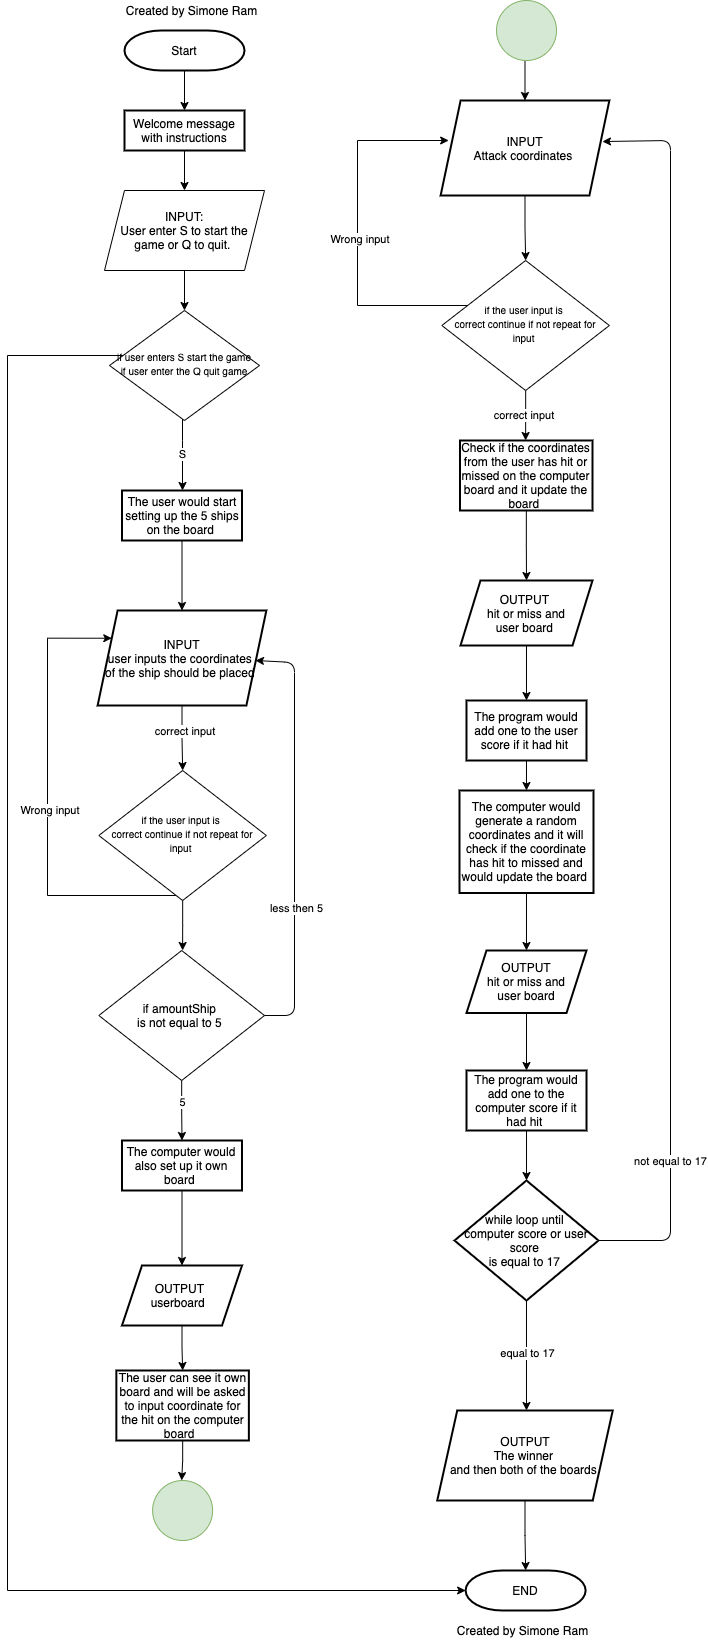

The diagram above was exported from draw.io. Its source (the exported page's mxGraphModel, read from the mxfile embedded in the PNG):
<mxGraphModel dx="2377" dy="1323" grid="1" gridSize="10" guides="1" tooltips="1" connect="1" arrows="1" fold="1" page="1" pageScale="1" pageWidth="827" pageHeight="1169" math="0" shadow="0">
  <root>
    <mxCell id="WIyWlLk6GJQsqaUBKTNV-0" />
    <mxCell id="WIyWlLk6GJQsqaUBKTNV-1" parent="WIyWlLk6GJQsqaUBKTNV-0" />
    <mxCell id="0u3NP5F-hgu8gtXN_g5o-3" value="" style="edgeStyle=orthogonalEdgeStyle;rounded=0;orthogonalLoop=1;jettySize=auto;html=1;" edge="1" parent="WIyWlLk6GJQsqaUBKTNV-1" source="0u3NP5F-hgu8gtXN_g5o-1" target="0u3NP5F-hgu8gtXN_g5o-2">
      <mxGeometry relative="1" as="geometry" />
    </mxCell>
    <mxCell id="0u3NP5F-hgu8gtXN_g5o-1" value="Start" style="strokeWidth=2;html=1;shape=mxgraph.flowchart.terminator;whiteSpace=wrap;" vertex="1" parent="WIyWlLk6GJQsqaUBKTNV-1">
      <mxGeometry x="157" y="40" width="120" height="40" as="geometry" />
    </mxCell>
    <mxCell id="0u3NP5F-hgu8gtXN_g5o-22" value="" style="edgeStyle=orthogonalEdgeStyle;rounded=0;orthogonalLoop=1;jettySize=auto;html=1;" edge="1" parent="WIyWlLk6GJQsqaUBKTNV-1" source="0u3NP5F-hgu8gtXN_g5o-2" target="0u3NP5F-hgu8gtXN_g5o-21">
      <mxGeometry relative="1" as="geometry" />
    </mxCell>
    <mxCell id="0u3NP5F-hgu8gtXN_g5o-2" value="Welcome message with instructions" style="whiteSpace=wrap;html=1;strokeWidth=2;" vertex="1" parent="WIyWlLk6GJQsqaUBKTNV-1">
      <mxGeometry x="157" y="120" width="120" height="40" as="geometry" />
    </mxCell>
    <mxCell id="0u3NP5F-hgu8gtXN_g5o-28" value="" style="edgeStyle=orthogonalEdgeStyle;rounded=0;orthogonalLoop=1;jettySize=auto;html=1;" edge="1" parent="WIyWlLk6GJQsqaUBKTNV-1" source="0u3NP5F-hgu8gtXN_g5o-4" target="0u3NP5F-hgu8gtXN_g5o-27">
      <mxGeometry relative="1" as="geometry" />
    </mxCell>
    <mxCell id="0u3NP5F-hgu8gtXN_g5o-4" value="The user would start setting up the 5 ships on the board&amp;nbsp;" style="whiteSpace=wrap;html=1;strokeWidth=2;" vertex="1" parent="WIyWlLk6GJQsqaUBKTNV-1">
      <mxGeometry x="154.5" y="500" width="120" height="50" as="geometry" />
    </mxCell>
    <mxCell id="0u3NP5F-hgu8gtXN_g5o-8" value="" style="edgeStyle=orthogonalEdgeStyle;rounded=0;orthogonalLoop=1;jettySize=auto;html=1;entryX=0;entryY=0.5;entryDx=0;entryDy=0;entryPerimeter=0;" edge="1" parent="WIyWlLk6GJQsqaUBKTNV-1" source="0u3NP5F-hgu8gtXN_g5o-7" target="0u3NP5F-hgu8gtXN_g5o-91">
      <mxGeometry relative="1" as="geometry">
        <mxPoint x="83" y="110" as="targetPoint" />
        <Array as="points">
          <mxPoint x="40" y="365" />
          <mxPoint x="40" y="1600" />
        </Array>
      </mxGeometry>
    </mxCell>
    <mxCell id="0u3NP5F-hgu8gtXN_g5o-24" value="S" style="edgeStyle=orthogonalEdgeStyle;rounded=0;orthogonalLoop=1;jettySize=auto;html=1;" edge="1" parent="WIyWlLk6GJQsqaUBKTNV-1" source="0u3NP5F-hgu8gtXN_g5o-7" target="0u3NP5F-hgu8gtXN_g5o-4">
      <mxGeometry relative="1" as="geometry">
        <Array as="points">
          <mxPoint x="215" y="450" />
          <mxPoint x="215" y="450" />
        </Array>
      </mxGeometry>
    </mxCell>
    <mxCell id="0u3NP5F-hgu8gtXN_g5o-7" value="&lt;font style=&quot;font-size: 10px&quot;&gt;if user enters S start the game if user enter the Q quit game&lt;/font&gt;" style="rhombus;whiteSpace=wrap;html=1;shadow=0;fontFamily=Helvetica;fontSize=12;align=center;strokeWidth=1;spacing=6;spacingTop=-4;" vertex="1" parent="WIyWlLk6GJQsqaUBKTNV-1">
      <mxGeometry x="142" y="320" width="150" height="110" as="geometry" />
    </mxCell>
    <mxCell id="0u3NP5F-hgu8gtXN_g5o-39" value="" style="edgeStyle=orthogonalEdgeStyle;rounded=0;orthogonalLoop=1;jettySize=auto;html=1;exitX=0.5;exitY=1;exitDx=0;exitDy=0;" edge="1" parent="WIyWlLk6GJQsqaUBKTNV-1" source="0u3NP5F-hgu8gtXN_g5o-40" target="0u3NP5F-hgu8gtXN_g5o-18">
      <mxGeometry relative="1" as="geometry">
        <mxPoint x="215.18999999999983" y="1110" as="sourcePoint" />
      </mxGeometry>
    </mxCell>
    <mxCell id="0u3NP5F-hgu8gtXN_g5o-41" value="5" style="edgeLabel;html=1;align=center;verticalAlign=middle;resizable=0;points=[];" vertex="1" connectable="0" parent="0u3NP5F-hgu8gtXN_g5o-39">
      <mxGeometry x="-0.3035" relative="1" as="geometry">
        <mxPoint as="offset" />
      </mxGeometry>
    </mxCell>
    <mxCell id="0u3NP5F-hgu8gtXN_g5o-50" value="" style="edgeStyle=orthogonalEdgeStyle;rounded=0;orthogonalLoop=1;jettySize=auto;html=1;" edge="1" parent="WIyWlLk6GJQsqaUBKTNV-1" source="0u3NP5F-hgu8gtXN_g5o-18" target="0u3NP5F-hgu8gtXN_g5o-49">
      <mxGeometry relative="1" as="geometry" />
    </mxCell>
    <mxCell id="0u3NP5F-hgu8gtXN_g5o-18" value="The computer would also set up it own board&amp;nbsp;" style="whiteSpace=wrap;html=1;strokeWidth=2;" vertex="1" parent="WIyWlLk6GJQsqaUBKTNV-1">
      <mxGeometry x="154.49" y="1150" width="120" height="50" as="geometry" />
    </mxCell>
    <mxCell id="0u3NP5F-hgu8gtXN_g5o-25" value="" style="edgeStyle=orthogonalEdgeStyle;rounded=0;orthogonalLoop=1;jettySize=auto;html=1;" edge="1" parent="WIyWlLk6GJQsqaUBKTNV-1" source="0u3NP5F-hgu8gtXN_g5o-21">
      <mxGeometry relative="1" as="geometry">
        <mxPoint x="217" y="320" as="targetPoint" />
      </mxGeometry>
    </mxCell>
    <mxCell id="0u3NP5F-hgu8gtXN_g5o-21" value="INPUT:&lt;br&gt;User enter S to start the game or Q to quit.&amp;nbsp;" style="shape=parallelogram;perimeter=parallelogramPerimeter;whiteSpace=wrap;html=1;fixedSize=1;" vertex="1" parent="WIyWlLk6GJQsqaUBKTNV-1">
      <mxGeometry x="137" y="200" width="160" height="80" as="geometry" />
    </mxCell>
    <mxCell id="0u3NP5F-hgu8gtXN_g5o-32" value="" style="edgeStyle=orthogonalEdgeStyle;rounded=0;orthogonalLoop=1;jettySize=auto;html=1;" edge="1" parent="WIyWlLk6GJQsqaUBKTNV-1" source="0u3NP5F-hgu8gtXN_g5o-27" target="0u3NP5F-hgu8gtXN_g5o-31">
      <mxGeometry relative="1" as="geometry" />
    </mxCell>
    <mxCell id="0u3NP5F-hgu8gtXN_g5o-36" value="correct input&amp;nbsp;" style="edgeLabel;html=1;align=center;verticalAlign=middle;resizable=0;points=[];" vertex="1" connectable="0" parent="0u3NP5F-hgu8gtXN_g5o-32">
      <mxGeometry x="-0.2397" y="4" relative="1" as="geometry">
        <mxPoint as="offset" />
      </mxGeometry>
    </mxCell>
    <mxCell id="0u3NP5F-hgu8gtXN_g5o-27" value="&lt;font style=&quot;font-size: 12px&quot;&gt;INPUT&lt;br&gt;user inputs the coordinates &lt;br&gt;of the ship should be placed&amp;nbsp;&lt;/font&gt;" style="shape=parallelogram;perimeter=parallelogramPerimeter;whiteSpace=wrap;html=1;fixedSize=1;strokeWidth=2;" vertex="1" parent="WIyWlLk6GJQsqaUBKTNV-1">
      <mxGeometry x="130.12" y="620" width="168.75" height="95" as="geometry" />
    </mxCell>
    <mxCell id="0u3NP5F-hgu8gtXN_g5o-34" style="edgeStyle=orthogonalEdgeStyle;rounded=0;orthogonalLoop=1;jettySize=auto;html=1;entryX=0;entryY=0.25;entryDx=0;entryDy=0;" edge="1" parent="WIyWlLk6GJQsqaUBKTNV-1" source="0u3NP5F-hgu8gtXN_g5o-31" target="0u3NP5F-hgu8gtXN_g5o-27">
      <mxGeometry relative="1" as="geometry">
        <mxPoint x="-40" y="668" as="targetPoint" />
        <Array as="points">
          <mxPoint x="80" y="905" />
          <mxPoint x="80" y="648" />
        </Array>
      </mxGeometry>
    </mxCell>
    <mxCell id="0u3NP5F-hgu8gtXN_g5o-35" value="Wrong input&amp;nbsp;" style="edgeLabel;html=1;align=center;verticalAlign=middle;resizable=0;points=[];" vertex="1" connectable="0" parent="0u3NP5F-hgu8gtXN_g5o-34">
      <mxGeometry x="-0.0421" y="-3" relative="1" as="geometry">
        <mxPoint as="offset" />
      </mxGeometry>
    </mxCell>
    <mxCell id="0u3NP5F-hgu8gtXN_g5o-37" value="" style="edgeStyle=orthogonalEdgeStyle;rounded=0;orthogonalLoop=1;jettySize=auto;html=1;" edge="1" parent="WIyWlLk6GJQsqaUBKTNV-1" source="0u3NP5F-hgu8gtXN_g5o-31">
      <mxGeometry relative="1" as="geometry">
        <mxPoint x="215.11500000000024" y="960" as="targetPoint" />
      </mxGeometry>
    </mxCell>
    <mxCell id="0u3NP5F-hgu8gtXN_g5o-31" value="&lt;span style=&quot;font-size: 10px&quot;&gt;if the user input is &lt;br&gt;correct continue if not repeat for input&amp;nbsp;&lt;/span&gt;" style="rhombus;whiteSpace=wrap;html=1;shadow=0;fontFamily=Helvetica;fontSize=12;align=center;strokeWidth=1;spacing=6;spacingTop=-4;" vertex="1" parent="WIyWlLk6GJQsqaUBKTNV-1">
      <mxGeometry x="131.36" y="780" width="167.51" height="130" as="geometry" />
    </mxCell>
    <mxCell id="0u3NP5F-hgu8gtXN_g5o-40" value="if amountShip &lt;br&gt;is not equal to 5&amp;nbsp;" style="rhombus;whiteSpace=wrap;html=1;" vertex="1" parent="WIyWlLk6GJQsqaUBKTNV-1">
      <mxGeometry x="131.36" y="960" width="165.64" height="130" as="geometry" />
    </mxCell>
    <mxCell id="0u3NP5F-hgu8gtXN_g5o-42" value="" style="endArrow=classic;html=1;exitX=1;exitY=0.5;exitDx=0;exitDy=0;" edge="1" parent="WIyWlLk6GJQsqaUBKTNV-1" source="0u3NP5F-hgu8gtXN_g5o-40">
      <mxGeometry width="50" height="50" relative="1" as="geometry">
        <mxPoint x="337" y="1025" as="sourcePoint" />
        <mxPoint x="288" y="670" as="targetPoint" />
        <Array as="points">
          <mxPoint x="327" y="1025" />
          <mxPoint x="327" y="672" />
        </Array>
      </mxGeometry>
    </mxCell>
    <mxCell id="0u3NP5F-hgu8gtXN_g5o-43" value="less then 5" style="edgeLabel;html=1;align=center;verticalAlign=middle;resizable=0;points=[];" vertex="1" connectable="0" parent="0u3NP5F-hgu8gtXN_g5o-42">
      <mxGeometry x="-0.3413" y="-1" relative="1" as="geometry">
        <mxPoint as="offset" />
      </mxGeometry>
    </mxCell>
    <mxCell id="0u3NP5F-hgu8gtXN_g5o-96" value="" style="edgeStyle=orthogonalEdgeStyle;rounded=0;orthogonalLoop=1;jettySize=auto;html=1;" edge="1" parent="WIyWlLk6GJQsqaUBKTNV-1" source="0u3NP5F-hgu8gtXN_g5o-44">
      <mxGeometry relative="1" as="geometry">
        <mxPoint x="214.17999999999984" y="1490" as="targetPoint" />
      </mxGeometry>
    </mxCell>
    <mxCell id="0u3NP5F-hgu8gtXN_g5o-44" value="The user can see it own board and will be asked to input coordinate for the hit on the computer board&amp;nbsp;&amp;nbsp;" style="whiteSpace=wrap;html=1;strokeWidth=2;" vertex="1" parent="WIyWlLk6GJQsqaUBKTNV-1">
      <mxGeometry x="148.86" y="1380" width="132.51" height="70" as="geometry" />
    </mxCell>
    <mxCell id="0u3NP5F-hgu8gtXN_g5o-51" value="" style="edgeStyle=orthogonalEdgeStyle;rounded=0;orthogonalLoop=1;jettySize=auto;html=1;" edge="1" parent="WIyWlLk6GJQsqaUBKTNV-1" source="0u3NP5F-hgu8gtXN_g5o-49" target="0u3NP5F-hgu8gtXN_g5o-44">
      <mxGeometry relative="1" as="geometry" />
    </mxCell>
    <mxCell id="0u3NP5F-hgu8gtXN_g5o-49" value="OUTPUT &lt;br&gt;userboard&amp;nbsp;&amp;nbsp;&lt;br&gt;" style="shape=parallelogram;perimeter=parallelogramPerimeter;whiteSpace=wrap;html=1;fixedSize=1;strokeWidth=2;" vertex="1" parent="WIyWlLk6GJQsqaUBKTNV-1">
      <mxGeometry x="154.49" y="1275" width="120" height="60" as="geometry" />
    </mxCell>
    <mxCell id="0u3NP5F-hgu8gtXN_g5o-54" value="" style="edgeStyle=orthogonalEdgeStyle;rounded=0;orthogonalLoop=1;jettySize=auto;html=1;" edge="1" parent="WIyWlLk6GJQsqaUBKTNV-1" source="0u3NP5F-hgu8gtXN_g5o-56" target="0u3NP5F-hgu8gtXN_g5o-60">
      <mxGeometry relative="1" as="geometry" />
    </mxCell>
    <mxCell id="0u3NP5F-hgu8gtXN_g5o-56" value="&lt;font style=&quot;font-size: 12px&quot;&gt;INPUT&lt;br&gt;Attack coordinates&amp;nbsp;&lt;br&gt;&lt;/font&gt;" style="shape=parallelogram;perimeter=parallelogramPerimeter;whiteSpace=wrap;html=1;fixedSize=1;strokeWidth=2;" vertex="1" parent="WIyWlLk6GJQsqaUBKTNV-1">
      <mxGeometry x="473.12" y="110" width="168.75" height="95" as="geometry" />
    </mxCell>
    <mxCell id="0u3NP5F-hgu8gtXN_g5o-57" style="edgeStyle=orthogonalEdgeStyle;rounded=0;orthogonalLoop=1;jettySize=auto;html=1;entryX=0.047;entryY=0.432;entryDx=0;entryDy=0;entryPerimeter=0;" edge="1" parent="WIyWlLk6GJQsqaUBKTNV-1" source="0u3NP5F-hgu8gtXN_g5o-60" target="0u3NP5F-hgu8gtXN_g5o-56">
      <mxGeometry relative="1" as="geometry">
        <mxPoint x="420" y="150" as="targetPoint" />
        <Array as="points">
          <mxPoint x="390" y="315" />
          <mxPoint x="390" y="150" />
        </Array>
      </mxGeometry>
    </mxCell>
    <mxCell id="0u3NP5F-hgu8gtXN_g5o-58" value="Wrong input&amp;nbsp;" style="edgeLabel;html=1;align=center;verticalAlign=middle;resizable=0;points=[];" vertex="1" connectable="0" parent="0u3NP5F-hgu8gtXN_g5o-57">
      <mxGeometry x="-0.0421" y="-3" relative="1" as="geometry">
        <mxPoint as="offset" />
      </mxGeometry>
    </mxCell>
    <mxCell id="0u3NP5F-hgu8gtXN_g5o-59" value="correct input&amp;nbsp;" style="edgeStyle=orthogonalEdgeStyle;rounded=0;orthogonalLoop=1;jettySize=auto;html=1;" edge="1" parent="WIyWlLk6GJQsqaUBKTNV-1" source="0u3NP5F-hgu8gtXN_g5o-60">
      <mxGeometry relative="1" as="geometry">
        <mxPoint x="558.1150000000002" y="450" as="targetPoint" />
      </mxGeometry>
    </mxCell>
    <mxCell id="0u3NP5F-hgu8gtXN_g5o-60" value="&lt;span style=&quot;font-size: 10px&quot;&gt;if the user input is &lt;br&gt;correct continue if not repeat for input&amp;nbsp;&lt;/span&gt;" style="rhombus;whiteSpace=wrap;html=1;shadow=0;fontFamily=Helvetica;fontSize=12;align=center;strokeWidth=1;spacing=6;spacingTop=-4;" vertex="1" parent="WIyWlLk6GJQsqaUBKTNV-1">
      <mxGeometry x="474.36" y="270" width="167.51" height="130" as="geometry" />
    </mxCell>
    <mxCell id="0u3NP5F-hgu8gtXN_g5o-66" value="" style="edgeStyle=orthogonalEdgeStyle;rounded=0;orthogonalLoop=1;jettySize=auto;html=1;" edge="1" parent="WIyWlLk6GJQsqaUBKTNV-1" source="0u3NP5F-hgu8gtXN_g5o-64" target="0u3NP5F-hgu8gtXN_g5o-65">
      <mxGeometry relative="1" as="geometry" />
    </mxCell>
    <mxCell id="0u3NP5F-hgu8gtXN_g5o-64" value="Check if the coordinates from the user has hit or missed on the computer board and it update the board&amp;nbsp;" style="whiteSpace=wrap;html=1;strokeWidth=2;" vertex="1" parent="WIyWlLk6GJQsqaUBKTNV-1">
      <mxGeometry x="492.49" y="450" width="132.51" height="70" as="geometry" />
    </mxCell>
    <mxCell id="0u3NP5F-hgu8gtXN_g5o-79" value="" style="edgeStyle=orthogonalEdgeStyle;rounded=0;orthogonalLoop=1;jettySize=auto;html=1;" edge="1" parent="WIyWlLk6GJQsqaUBKTNV-1" source="0u3NP5F-hgu8gtXN_g5o-65" target="0u3NP5F-hgu8gtXN_g5o-78">
      <mxGeometry relative="1" as="geometry" />
    </mxCell>
    <mxCell id="0u3NP5F-hgu8gtXN_g5o-65" value="OUTPUT&amp;nbsp;&lt;br&gt;&amp;nbsp;hit or miss and &lt;br&gt;user board&amp;nbsp;" style="shape=parallelogram;perimeter=parallelogramPerimeter;whiteSpace=wrap;html=1;fixedSize=1;strokeWidth=2;" vertex="1" parent="WIyWlLk6GJQsqaUBKTNV-1">
      <mxGeometry x="492.99" y="590" width="132.01" height="65" as="geometry" />
    </mxCell>
    <mxCell id="0u3NP5F-hgu8gtXN_g5o-73" value="" style="edgeStyle=orthogonalEdgeStyle;rounded=0;orthogonalLoop=1;jettySize=auto;html=1;" edge="1" parent="WIyWlLk6GJQsqaUBKTNV-1" source="0u3NP5F-hgu8gtXN_g5o-68" target="0u3NP5F-hgu8gtXN_g5o-72">
      <mxGeometry relative="1" as="geometry" />
    </mxCell>
    <mxCell id="0u3NP5F-hgu8gtXN_g5o-68" value="The computer would generate a random coordinates and it will check if the coordinate has hit to missed and would update the board&amp;nbsp;" style="whiteSpace=wrap;html=1;strokeWidth=2;" vertex="1" parent="WIyWlLk6GJQsqaUBKTNV-1">
      <mxGeometry x="491.99" y="800" width="134.01" height="102.5" as="geometry" />
    </mxCell>
    <mxCell id="0u3NP5F-hgu8gtXN_g5o-75" value="" style="edgeStyle=orthogonalEdgeStyle;rounded=0;orthogonalLoop=1;jettySize=auto;html=1;" edge="1" parent="WIyWlLk6GJQsqaUBKTNV-1" source="0u3NP5F-hgu8gtXN_g5o-72" target="0u3NP5F-hgu8gtXN_g5o-74">
      <mxGeometry relative="1" as="geometry" />
    </mxCell>
    <mxCell id="0u3NP5F-hgu8gtXN_g5o-72" value="OUTPUT&lt;br&gt;hit or miss and&lt;br&gt;user board" style="shape=parallelogram;perimeter=parallelogramPerimeter;whiteSpace=wrap;html=1;fixedSize=1;strokeWidth=2;" vertex="1" parent="WIyWlLk6GJQsqaUBKTNV-1">
      <mxGeometry x="499" y="960" width="120" height="62.5" as="geometry" />
    </mxCell>
    <mxCell id="0u3NP5F-hgu8gtXN_g5o-83" value="" style="edgeStyle=orthogonalEdgeStyle;rounded=0;orthogonalLoop=1;jettySize=auto;html=1;" edge="1" parent="WIyWlLk6GJQsqaUBKTNV-1" source="0u3NP5F-hgu8gtXN_g5o-74" target="0u3NP5F-hgu8gtXN_g5o-82">
      <mxGeometry relative="1" as="geometry" />
    </mxCell>
    <mxCell id="0u3NP5F-hgu8gtXN_g5o-74" value="The program would add one to the computer score if it had hit&amp;nbsp;" style="whiteSpace=wrap;html=1;strokeWidth=2;" vertex="1" parent="WIyWlLk6GJQsqaUBKTNV-1">
      <mxGeometry x="499.005" y="1080" width="120" height="60" as="geometry" />
    </mxCell>
    <mxCell id="0u3NP5F-hgu8gtXN_g5o-81" style="edgeStyle=orthogonalEdgeStyle;rounded=0;orthogonalLoop=1;jettySize=auto;html=1;exitX=0.5;exitY=1;exitDx=0;exitDy=0;entryX=0.5;entryY=0;entryDx=0;entryDy=0;" edge="1" parent="WIyWlLk6GJQsqaUBKTNV-1" source="0u3NP5F-hgu8gtXN_g5o-78" target="0u3NP5F-hgu8gtXN_g5o-68">
      <mxGeometry relative="1" as="geometry" />
    </mxCell>
    <mxCell id="0u3NP5F-hgu8gtXN_g5o-78" value="&lt;span&gt;The program would add one to the user score if it had hit&amp;nbsp;&lt;/span&gt;" style="whiteSpace=wrap;html=1;strokeWidth=2;" vertex="1" parent="WIyWlLk6GJQsqaUBKTNV-1">
      <mxGeometry x="498.995" y="710" width="120" height="60" as="geometry" />
    </mxCell>
    <mxCell id="0u3NP5F-hgu8gtXN_g5o-88" value="" style="edgeStyle=orthogonalEdgeStyle;rounded=0;orthogonalLoop=1;jettySize=auto;html=1;" edge="1" parent="WIyWlLk6GJQsqaUBKTNV-1" source="0u3NP5F-hgu8gtXN_g5o-82">
      <mxGeometry relative="1" as="geometry">
        <mxPoint x="558.9949999999999" y="1420" as="targetPoint" />
      </mxGeometry>
    </mxCell>
    <mxCell id="0u3NP5F-hgu8gtXN_g5o-89" value="equal to 17" style="edgeLabel;html=1;align=center;verticalAlign=middle;resizable=0;points=[];" vertex="1" connectable="0" parent="0u3NP5F-hgu8gtXN_g5o-88">
      <mxGeometry x="-0.0545" relative="1" as="geometry">
        <mxPoint as="offset" />
      </mxGeometry>
    </mxCell>
    <mxCell id="0u3NP5F-hgu8gtXN_g5o-82" value="while loop until &lt;br&gt;computer score or user score &lt;br&gt;is equal to 17&amp;nbsp;" style="rhombus;whiteSpace=wrap;html=1;strokeWidth=2;" vertex="1" parent="WIyWlLk6GJQsqaUBKTNV-1">
      <mxGeometry x="487" y="1190" width="143.99" height="120" as="geometry" />
    </mxCell>
    <mxCell id="0u3NP5F-hgu8gtXN_g5o-84" value="" style="endArrow=classic;html=1;exitX=1;exitY=0.5;exitDx=0;exitDy=0;entryX=0.959;entryY=0.432;entryDx=0;entryDy=0;entryPerimeter=0;" edge="1" parent="WIyWlLk6GJQsqaUBKTNV-1" source="0u3NP5F-hgu8gtXN_g5o-82" target="0u3NP5F-hgu8gtXN_g5o-56">
      <mxGeometry width="50" height="50" relative="1" as="geometry">
        <mxPoint x="487" y="1250" as="sourcePoint" />
        <mxPoint x="703" y="140" as="targetPoint" />
        <Array as="points">
          <mxPoint x="703" y="1250" />
          <mxPoint x="703" y="150" />
        </Array>
      </mxGeometry>
    </mxCell>
    <mxCell id="0u3NP5F-hgu8gtXN_g5o-86" value="not equal to 17" style="edgeLabel;html=1;align=center;verticalAlign=middle;resizable=0;points=[];" vertex="1" connectable="0" parent="0u3NP5F-hgu8gtXN_g5o-84">
      <mxGeometry x="-0.9645" y="-1" relative="1" as="geometry">
        <mxPoint x="50.01" y="-81" as="offset" />
      </mxGeometry>
    </mxCell>
    <mxCell id="0u3NP5F-hgu8gtXN_g5o-92" value="" style="edgeStyle=orthogonalEdgeStyle;rounded=0;orthogonalLoop=1;jettySize=auto;html=1;" edge="1" parent="WIyWlLk6GJQsqaUBKTNV-1" source="0u3NP5F-hgu8gtXN_g5o-90" target="0u3NP5F-hgu8gtXN_g5o-91">
      <mxGeometry relative="1" as="geometry" />
    </mxCell>
    <mxCell id="0u3NP5F-hgu8gtXN_g5o-90" value="OUTPUT&lt;br&gt;The winner&amp;nbsp;&lt;br&gt;and then both of the boards&amp;nbsp;" style="shape=parallelogram;perimeter=parallelogramPerimeter;whiteSpace=wrap;html=1;fixedSize=1;strokeWidth=2;" vertex="1" parent="WIyWlLk6GJQsqaUBKTNV-1">
      <mxGeometry x="469.74" y="1420" width="175.51" height="90" as="geometry" />
    </mxCell>
    <mxCell id="0u3NP5F-hgu8gtXN_g5o-91" value="END" style="strokeWidth=2;html=1;shape=mxgraph.flowchart.terminator;whiteSpace=wrap;" vertex="1" parent="WIyWlLk6GJQsqaUBKTNV-1">
      <mxGeometry x="498.12" y="1580" width="120" height="40" as="geometry" />
    </mxCell>
    <mxCell id="0u3NP5F-hgu8gtXN_g5o-95" value="" style="ellipse;whiteSpace=wrap;html=1;aspect=fixed;fillColor=#d5e8d4;strokeColor=#82b366;" vertex="1" parent="WIyWlLk6GJQsqaUBKTNV-1">
      <mxGeometry x="185.12" y="1490" width="60" height="60" as="geometry" />
    </mxCell>
    <mxCell id="0u3NP5F-hgu8gtXN_g5o-98" value="" style="edgeStyle=orthogonalEdgeStyle;rounded=0;orthogonalLoop=1;jettySize=auto;html=1;" edge="1" parent="WIyWlLk6GJQsqaUBKTNV-1" target="0u3NP5F-hgu8gtXN_g5o-56">
      <mxGeometry relative="1" as="geometry">
        <mxPoint x="557.4899999999998" y="70" as="sourcePoint" />
      </mxGeometry>
    </mxCell>
    <mxCell id="0u3NP5F-hgu8gtXN_g5o-97" value="" style="ellipse;whiteSpace=wrap;html=1;aspect=fixed;fillColor=#d5e8d4;strokeColor=#82b366;" vertex="1" parent="WIyWlLk6GJQsqaUBKTNV-1">
      <mxGeometry x="529.01" y="10" width="60" height="60" as="geometry" />
    </mxCell>
    <mxCell id="0u3NP5F-hgu8gtXN_g5o-99" value="Created by Simone Ram" style="text;html=1;align=center;verticalAlign=middle;resizable=0;points=[];autosize=1;" vertex="1" parent="WIyWlLk6GJQsqaUBKTNV-1">
      <mxGeometry x="480" y="1630" width="150" height="20" as="geometry" />
    </mxCell>
    <mxCell id="0u3NP5F-hgu8gtXN_g5o-100" value="Created by Simone Ram" style="text;html=1;align=center;verticalAlign=middle;resizable=0;points=[];autosize=1;" vertex="1" parent="WIyWlLk6GJQsqaUBKTNV-1">
      <mxGeometry x="148.86" y="10" width="150" height="20" as="geometry" />
    </mxCell>
  </root>
</mxGraphModel>